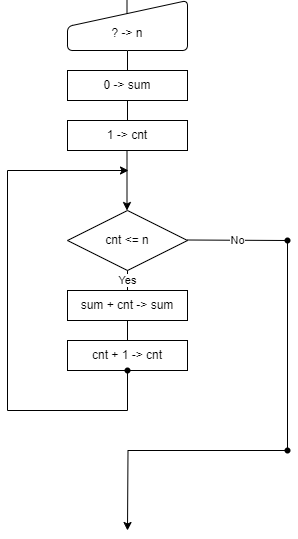

The diagram above was exported from draw.io. Its source (the exported page's mxGraphModel, read from the mxfile embedded in the PNG):
<mxGraphModel dx="688" dy="1062" grid="1" gridSize="10" guides="1" tooltips="1" connect="1" arrows="1" fold="1" page="1" pageScale="1" pageWidth="827" pageHeight="1169" math="0" shadow="0">
  <root>
    <mxCell id="WIyWlLk6GJQsqaUBKTNV-0" />
    <mxCell id="WIyWlLk6GJQsqaUBKTNV-1" parent="WIyWlLk6GJQsqaUBKTNV-0" />
    <mxCell id="FquCNsBbLlgri4WHGa0R-22" value="" style="endArrow=none;html=1;rounded=0;" edge="1" parent="WIyWlLk6GJQsqaUBKTNV-1">
      <mxGeometry width="50" height="50" relative="1" as="geometry">
        <mxPoint x="400" y="120" as="sourcePoint" />
        <mxPoint x="400" y="140" as="targetPoint" />
      </mxGeometry>
    </mxCell>
    <mxCell id="FquCNsBbLlgri4WHGa0R-24" value="0 -&amp;gt; sum" style="rounded=0;whiteSpace=wrap;html=1;" vertex="1" parent="WIyWlLk6GJQsqaUBKTNV-1">
      <mxGeometry x="340" y="140" width="120" height="30" as="geometry" />
    </mxCell>
    <mxCell id="FquCNsBbLlgri4WHGa0R-27" value="" style="endArrow=none;html=1;rounded=0;" edge="1" parent="WIyWlLk6GJQsqaUBKTNV-1">
      <mxGeometry width="50" height="50" relative="1" as="geometry">
        <mxPoint x="400" y="170" as="sourcePoint" />
        <mxPoint x="400" y="190" as="targetPoint" />
      </mxGeometry>
    </mxCell>
    <mxCell id="FquCNsBbLlgri4WHGa0R-31" value="" style="endArrow=none;html=1;rounded=0;" edge="1" parent="WIyWlLk6GJQsqaUBKTNV-1">
      <mxGeometry width="50" height="50" relative="1" as="geometry">
        <mxPoint x="399.5" y="70" as="sourcePoint" />
        <mxPoint x="399.5" y="90" as="targetPoint" />
      </mxGeometry>
    </mxCell>
    <mxCell id="FquCNsBbLlgri4WHGa0R-33" value="&lt;br&gt;? -&amp;gt; n" style="html=1;strokeWidth=1;shape=manualInput;whiteSpace=wrap;rounded=1;size=26;arcSize=11;strokeColor=default;" vertex="1" parent="WIyWlLk6GJQsqaUBKTNV-1">
      <mxGeometry x="340" y="70" width="120" height="50" as="geometry" />
    </mxCell>
    <mxCell id="FquCNsBbLlgri4WHGa0R-35" value="cnt &amp;lt;= n" style="rhombus;whiteSpace=wrap;html=1;" vertex="1" parent="WIyWlLk6GJQsqaUBKTNV-1">
      <mxGeometry x="340" y="280" width="120" height="60" as="geometry" />
    </mxCell>
    <mxCell id="FquCNsBbLlgri4WHGa0R-38" value="" style="endArrow=classic;html=1;rounded=0;" edge="1" parent="WIyWlLk6GJQsqaUBKTNV-1">
      <mxGeometry width="50" height="50" relative="1" as="geometry">
        <mxPoint x="399.5" y="200" as="sourcePoint" />
        <mxPoint x="399.5" y="280" as="targetPoint" />
      </mxGeometry>
    </mxCell>
    <mxCell id="FquCNsBbLlgri4WHGa0R-28" value="1 -&amp;gt; cnt" style="rounded=0;whiteSpace=wrap;html=1;" vertex="1" parent="WIyWlLk6GJQsqaUBKTNV-1">
      <mxGeometry x="340" y="190" width="120" height="30" as="geometry" />
    </mxCell>
    <mxCell id="FquCNsBbLlgri4WHGa0R-41" value="Yes" style="endArrow=none;html=1;rounded=0;" edge="1" parent="WIyWlLk6GJQsqaUBKTNV-1">
      <mxGeometry width="50" height="50" relative="1" as="geometry">
        <mxPoint x="400" y="340" as="sourcePoint" />
        <mxPoint x="400" y="360" as="targetPoint" />
      </mxGeometry>
    </mxCell>
    <mxCell id="FquCNsBbLlgri4WHGa0R-42" value="" style="endArrow=none;html=1;rounded=0;" edge="1" parent="WIyWlLk6GJQsqaUBKTNV-1">
      <mxGeometry width="50" height="50" relative="1" as="geometry">
        <mxPoint x="400" y="390" as="sourcePoint" />
        <mxPoint x="400" y="410" as="targetPoint" />
      </mxGeometry>
    </mxCell>
    <mxCell id="FquCNsBbLlgri4WHGa0R-44" value="sum + cnt -&amp;gt; sum" style="rounded=0;whiteSpace=wrap;html=1;" vertex="1" parent="WIyWlLk6GJQsqaUBKTNV-1">
      <mxGeometry x="340" y="360" width="120" height="30" as="geometry" />
    </mxCell>
    <mxCell id="FquCNsBbLlgri4WHGa0R-43" value="cnt + 1 -&amp;gt; cnt" style="rounded=0;whiteSpace=wrap;html=1;" vertex="1" parent="WIyWlLk6GJQsqaUBKTNV-1">
      <mxGeometry x="340" y="410" width="120" height="30" as="geometry" />
    </mxCell>
    <mxCell id="FquCNsBbLlgri4WHGa0R-59" style="edgeStyle=orthogonalEdgeStyle;rounded=0;orthogonalLoop=1;jettySize=auto;html=1;" edge="1" parent="WIyWlLk6GJQsqaUBKTNV-1" source="FquCNsBbLlgri4WHGa0R-58">
      <mxGeometry relative="1" as="geometry">
        <mxPoint x="401" y="240" as="targetPoint" />
        <Array as="points">
          <mxPoint x="400" y="480" />
          <mxPoint x="280" y="480" />
          <mxPoint x="280" y="240" />
        </Array>
      </mxGeometry>
    </mxCell>
    <mxCell id="FquCNsBbLlgri4WHGa0R-58" value="" style="shape=waypoint;sketch=0;fillStyle=solid;size=6;pointerEvents=1;points=[];fillColor=none;resizable=0;rotatable=0;perimeter=centerPerimeter;snapToPoint=1;" vertex="1" parent="WIyWlLk6GJQsqaUBKTNV-1">
      <mxGeometry x="390" y="430" width="20" height="20" as="geometry" />
    </mxCell>
    <mxCell id="FquCNsBbLlgri4WHGa0R-61" value="No" style="endArrow=none;html=1;rounded=0;" edge="1" parent="WIyWlLk6GJQsqaUBKTNV-1" target="FquCNsBbLlgri4WHGa0R-62">
      <mxGeometry x="-0.8077" width="50" height="50" relative="1" as="geometry">
        <mxPoint x="460" y="309.5" as="sourcePoint" />
        <mxPoint x="560" y="310" as="targetPoint" />
        <Array as="points">
          <mxPoint x="560" y="310" />
          <mxPoint x="560" y="520" />
        </Array>
        <mxPoint as="offset" />
      </mxGeometry>
    </mxCell>
    <mxCell id="FquCNsBbLlgri4WHGa0R-62" value="" style="shape=waypoint;sketch=0;fillStyle=solid;size=6;pointerEvents=1;points=[];fillColor=none;resizable=0;rotatable=0;perimeter=centerPerimeter;snapToPoint=1;" vertex="1" parent="WIyWlLk6GJQsqaUBKTNV-1">
      <mxGeometry x="550" y="300" width="20" height="20" as="geometry" />
    </mxCell>
    <mxCell id="FquCNsBbLlgri4WHGa0R-64" style="edgeStyle=orthogonalEdgeStyle;rounded=0;orthogonalLoop=1;jettySize=auto;html=1;" edge="1" parent="WIyWlLk6GJQsqaUBKTNV-1" source="FquCNsBbLlgri4WHGa0R-63">
      <mxGeometry relative="1" as="geometry">
        <mxPoint x="400" y="600" as="targetPoint" />
      </mxGeometry>
    </mxCell>
    <mxCell id="FquCNsBbLlgri4WHGa0R-63" value="" style="shape=waypoint;sketch=0;fillStyle=solid;size=6;pointerEvents=1;points=[];fillColor=none;resizable=0;rotatable=0;perimeter=centerPerimeter;snapToPoint=1;" vertex="1" parent="WIyWlLk6GJQsqaUBKTNV-1">
      <mxGeometry x="550" y="510" width="20" height="20" as="geometry" />
    </mxCell>
  </root>
</mxGraphModel>